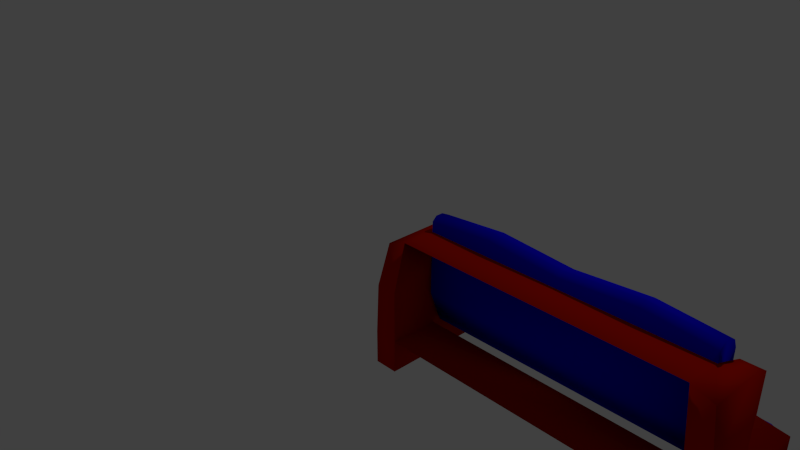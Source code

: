 # Source: kanapa.blend  (saved by Blender 2.75.0; exported with 4.5.12 LTS)
import bpy
from mathutils import Matrix  # noqa: F401  (used for matrix-valued properties, if any)

bpy.ops.wm.read_factory_settings(use_empty=True)
scene = bpy.context.scene
scene.name = 'Scene'

# ---- collections
col_collection_1 = bpy.data.collections.new('Collection 1'); scene.collection.children.link(col_collection_1)

# ---- materials (node trees are filled in below, after node groups)
mat_rama = bpy.data.materials.new('rama')
mat_rama.alpha_threshold = 0.0
mat_rama.use_transparent_shadow = False
mat_rama.diffuse_color = (0.5071, 0.007375, 0.0, 1.0)
mat_rama.roughness = 0.5
mat_poszycie = bpy.data.materials.new('poszycie')
mat_poszycie.alpha_threshold = 0.0
mat_poszycie.use_transparent_shadow = False
mat_poszycie.diffuse_color = (0.003321, 0.0, 0.8, 1.0)
mat_poszycie.roughness = 0.5

# ---- material node trees

# ---- world
world_world = bpy.data.worlds.new('World'); scene.world = world_world
world_world.color = (0.05088, 0.05088, 0.05088)
world_world.use_sun_shadow = False
world_world.sun_shadow_jitter_overblur = 0.0
world_world.cycles.sampling_method = 'MANUAL'
world_world.cycles.sample_map_resolution = 256

# ---- cameras
cam_camera = bpy.data.cameras.new('Camera')
cam_camera.clip_end = 100.0
cam_camera.lens = 35.0
cam_camera.sensor_width = 32.0
cam_camera.sensor_height = 18.0
cam_camera.ortho_scale = 7.314
cam_camera.dof.focus_distance = 0.0
cam_camera.dof.aperture_fstop = 128.0

# ---- lights
light_lamp = bpy.data.lights.new('Lamp', 'POINT')
light_lamp.transmission_factor = 0.0
light_lamp.cutoff_distance = 30.0
light_lamp.energy = 100.0
light_lamp.shadow_buffer_clip_start = 1.001
light_lamp.shadow_soft_size = 0.1
light_lamp.shadow_maximum_resolution = 0.006
light_lamp.use_absolute_resolution = True
light_lamp.cycles.use_multiple_importance_sampling = False

# ---- meshes
me_cube_002 = bpy.data.meshes.new('Cube.002')
me_cube_002.from_pydata([(-3.323, -2.282, -0.4602), (-3.509, 10.34, -0.2497), (-3.333, -1.025, -0.9765), (-3.501, 10.39, -0.8538), (-3.38, 1.7, -0.2289), (-3.459, 7.148, -0.2086), (-3.427, 4.523, -0.34), (-3.451, 5.832, -0.3187), (-3.414, 3.2, -0.2628), (-3.491, 9.029, -0.163), (-3.346, -0.7613, -0.2938), (-3.523, 10.94, -0.4479), (-3.514, 11.07, -0.7352), (3.215, -2.333, -0.4253), (3.521, 10.38, -0.2453), (3.242, -0.9798, -0.9476), (3.514, 10.39, -0.8495), (3.32, 1.765, -0.2059), (3.449, 7.192, -0.1974), (3.377, 4.579, -0.323), (3.404, 5.887, -0.3044), (3.343, 3.268, -0.2428), (3.491, 9.071, -0.1558), (3.254, -0.8145, -0.2597), (3.524, 10.97, -0.4446), (3.529, 11.08, -0.7323), (-3.338, -5.643, 1.399), (-3.338, -3.998, -0.4024), (-3.338, -7.703, 1.173), (-3.335, -1.955, 0.08417), (-3.335, -4.234, 0.9956), (-3.342, -3.461, 0.4149), (-3.347, -3.856, 0.5987), (-3.347, -2.651, 0.2708), (-3.338, -4.797, 1.26), (-3.338, -1.668, -0.1475), (-3.346, -6.69, 1.396), (-3.34, -7.462, 1.314), (3.304, -5.597, 1.411), (3.304, -3.952, -0.3898), (3.304, -7.657, 1.185), (3.308, -1.909, 0.0967), (3.308, -4.188, 1.008), (3.3, -3.415, 0.4274), (3.296, -3.81, 0.6112), (3.296, -2.605, 0.2834), (3.304, -4.751, 1.272), (3.304, -1.622, -0.135), (3.296, -6.644, 1.409), (3.302, -7.416, 1.326), (3.295, -10.92, 0.6031), (3.295, -2.766, 1.072), (3.47, -4.427, -2.375), (3.47, 9.13, -0.862), (3.78, -10.44, 0.443), (3.78, -2.766, 1.072), (4.044, -4.414, -2.38), (3.981, 9.13, -0.862), (3.47, -6.147, -1.663), (3.47, 7.41, -0.1499), (4.044, -6.161, -1.657), (3.981, 7.41, -0.1499), (3.47, -8.793, -0.5674), (3.78, -0.7279, 0.2276), (3.295, -0.7279, 0.2276), (3.981, -8.793, -0.5674), (3.295, -7.016, 0.9706), (3.47, 0.5362, -1.821), (3.981, 0.5362, -1.821), (3.78, -5.068, 1.042), (3.981, -1.184, -1.109), (3.47, -1.184, -1.109), (3.47, -3.829, -0.0136), (3.981, -3.829, -0.0136), (-3.773, -10.44, 0.443), (-3.773, -2.766, 1.072), (-4.037, -4.414, -2.38), (-3.974, 9.13, -0.862), (-3.287, -10.92, 0.6031), (-3.287, -2.766, 1.072), (-3.462, -4.427, -2.375), (-3.462, 9.13, -0.862), (-4.037, -6.161, -1.657), (-3.974, 7.41, -0.1499), (-3.462, -6.147, -1.663), (-3.462, 7.41, -0.1499), (-3.974, -8.793, -0.5674), (-3.287, -0.7279, 0.2276), (-3.773, -0.7279, 0.2276), (-3.462, -8.793, -0.5674), (-3.773, -5.068, 1.042), (-3.974, 0.5362, -1.821), (-3.462, 0.5362, -1.821), (-3.287, -7.016, 0.9706), (-3.462, -1.184, -1.109), (-3.974, -1.184, -1.109), (-3.974, -3.829, -0.0136), (-3.462, -3.829, -0.0136), (0.02216, 5.86, -0.3112), (0.02672, 4.547, -0.3318), (0.02216, 3.224, -0.2537), (0.035, 1.717, -0.219), (0.03122, 10.38, -0.245), (0.03122, 9.065, -0.1575), (0.035, 7.177, -0.202), (0.03122, 10.41, -0.8492), (0.02923, 11.1, -0.7309), (0.03148, -0.8151, -0.2796), (0.02272, 10.98, -0.4435), (-0.02587, -3.833, 0.605), (-0.0213, -3.438, 0.4211), (-0.02587, -2.628, 0.2771), (-0.01303, -1.932, 0.09044), (-0.0168, -5.62, 1.405), (-0.0168, -4.774, 1.266), (-0.01303, -4.211, 1.002), (-0.0168, -7.68, 1.179), (-0.01879, -7.439, 1.32), (-0.0168, -1.645, -0.1412), (-0.02531, -6.667, 1.403), (-1.695, 4.993, -0.2844), (-1.687, 2.163, -0.1717), (-1.691, 9.511, -0.1102), (-1.687, 7.624, -0.1546), (-1.693, 11.55, -0.6835), (-1.7, 6.306, -0.2638), (-1.7, 3.67, -0.2063), (-1.691, 10.83, -0.1976), (-1.691, 10.86, -0.8018), (-1.691, -0.6937, -0.2621), (-1.699, 11.43, -0.3961), (1.784, 6.329, -0.2564), (1.784, 3.693, -0.1989), (1.793, 10.85, -0.1902), (1.793, 10.88, -0.7943), (1.794, -0.7339, -0.2519), (1.785, 11.45, -0.3887), (1.789, 5.016, -0.277), (1.797, 2.186, -0.1642), (1.793, 9.534, -0.1027), (1.797, 7.646, -0.1472), (1.791, 11.57, -0.6761), (1.744, -3.95, 0.6613), (1.744, -2.651, 0.2943), (1.753, -5.898, 1.528), (1.753, -7.958, 1.302), (1.753, -1.56, -0.1686), (1.745, -6.968, 1.535), (1.749, -3.508, 0.4582), (1.757, -1.901, 0.08533), (1.753, -5.004, 1.369), (1.757, -4.374, 1.077), (1.751, -7.74, 1.453), (-1.792, -3.53, 0.4516), (-1.783, -1.923, 0.07875), (-1.787, -5.026, 1.362), (-1.783, -4.396, 1.071), (-1.789, -7.763, 1.446), (-1.796, -3.972, 0.6547), (-1.796, -2.673, 0.2878), (-1.787, -5.92, 1.521), (-1.787, -7.98, 1.295), (-1.787, -1.582, -0.1752), (-1.796, -6.99, 1.528)], [], [(0, 10, 4, 8, 6, 7, 5, 9, 1, 11, 12, 3, 2), (13, 15, 16, 25, 24, 14, 22, 18, 20, 19, 21, 17, 23), (137, 19, 20, 131), (2, 0, 13, 15), (138, 17, 21, 132), (139, 22, 14, 133), (140, 18, 22, 139), (141, 25, 16, 134), (0, 13, 23, 135, 107, 129, 10), (3, 128, 105, 134, 16, 15, 2), (133, 14, 24, 136), (135, 23, 17, 138), (136, 24, 25, 141), (132, 21, 19, 137), (131, 20, 18, 140), (0, 27, 28, 37, 36, 26, 34, 30, 32, 31, 33, 29, 35), (13, 47, 41, 45, 43, 44, 42, 46, 38, 48, 49, 40, 39), (148, 142, 44, 43), (27, 39, 13, 0), (149, 143, 45, 41), (150, 144, 38, 46), (151, 150, 46, 42), (152, 145, 40, 49), (0, 35, 162, 118, 146, 47, 13), (28, 27, 39, 40, 145, 116, 161), (144, 147, 48, 38), (146, 149, 41, 47), (147, 152, 49, 48), (143, 148, 43, 45), (142, 151, 42, 44), (13, 39, 15), (39, 27, 2, 15), (27, 0, 2), (71, 59, 53, 67), (67, 53, 57, 68), (73, 63, 55, 69), (69, 55, 51, 66), (62, 65, 54, 50), (63, 64, 51, 55), (57, 53, 59, 61), (52, 56, 60, 58), (68, 57, 61, 70), (72, 64, 59, 71), (66, 51, 64, 72), (61, 59, 64, 63), (58, 60, 65, 62), (70, 61, 63, 73), (60, 70, 73, 65), (50, 66, 72, 62), (62, 72, 71, 58), (56, 68, 70, 60), (54, 69, 66, 50), (65, 73, 69, 54), (52, 67, 68, 56), (58, 71, 67, 52), (95, 83, 77, 91), (91, 77, 81, 92), (97, 87, 79, 93), (93, 79, 75, 90), (86, 89, 78, 74), (87, 88, 75, 79), (81, 77, 83, 85), (76, 80, 84, 82), (92, 81, 85, 94), (96, 88, 83, 95), (90, 75, 88, 96), (85, 83, 88, 87), (82, 84, 89, 86), (94, 85, 87, 97), (84, 94, 97, 89), (74, 90, 96, 86), (86, 96, 95, 82), (80, 92, 94, 84), (78, 93, 90, 74), (89, 97, 93, 78), (76, 91, 92, 80), (82, 95, 91, 76), (93, 78, 50, 66), (84, 58, 71, 94), (125, 98, 104, 123), (126, 100, 99, 120), (130, 108, 106, 124), (129, 107, 101, 121), (127, 102, 108, 130), (124, 106, 105, 128), (123, 104, 103, 122), (122, 103, 102, 127), (121, 101, 100, 126), (120, 99, 98, 125), (158, 156, 115, 109), (159, 153, 110, 111), (163, 157, 117, 119), (162, 154, 112, 118), (160, 163, 119, 113), (157, 161, 116, 117), (156, 155, 114, 115), (155, 160, 113, 114), (154, 159, 111, 112), (153, 158, 109, 110), (6, 120, 125, 7), (4, 121, 126, 8), (9, 122, 127, 1), (5, 123, 122, 9), (12, 124, 128, 3), (1, 127, 130, 11), (10, 129, 121, 4), (11, 130, 124, 12), (8, 126, 120, 6), (7, 125, 123, 5), (98, 131, 140, 104), (100, 132, 137, 99), (108, 136, 141, 106), (107, 135, 138, 101), (102, 133, 136, 108), (106, 141, 134, 105), (104, 140, 139, 103), (103, 139, 133, 102), (101, 138, 132, 100), (99, 137, 131, 98), (109, 115, 151, 142), (111, 110, 148, 143), (119, 117, 152, 147), (118, 112, 149, 146), (113, 119, 147, 144), (117, 116, 145, 152), (115, 114, 150, 151), (114, 113, 144, 150), (112, 111, 143, 149), (110, 109, 142, 148), (31, 32, 158, 153), (29, 33, 159, 154), (34, 26, 160, 155), (30, 34, 155, 156), (37, 28, 161, 157), (26, 36, 163, 160), (35, 29, 154, 162), (36, 37, 157, 163), (33, 31, 153, 159), (32, 30, 156, 158)])
me_cube_002.polygons.foreach_set('use_smooth', [True] * 139)
me_cube_002.polygons.foreach_set('material_index', [1, 1, 1, 1, 1, 1, 1, 1, 1, 1, 1, 1, 1, 1, 1, 1, 1, 1, 1, 1, 1, 1, 1, 1, 1, 1, 1, 1, 1, 1, 1, 1, 1, 0, 0, 0, 0, 0, 0, 0, 0, 0, 0, 0, 0, 0, 0, 0, 0, 0, 0, 0, 0, 0, 0, 0, 0, 0, 0, 0, 0, 0, 0, 0, 0, 0, 0, 0, 0, 0, 0, 0, 0, 0, 0, 0, 0, 0, 0, 1, 1, 1, 1, 1, 1, 1, 1, 1, 1, 1, 1, 1, 1, 1, 1, 1, 1, 1, 1, 1, 1, 1, 1, 1, 1, 1, 1, 1, 1, 1, 1, 1, 1, 1, 1, 1, 1, 1, 1, 1, 1, 1, 1, 1, 1, 1, 1, 1, 1, 1, 1, 1, 1, 1, 1, 1, 1, 1, 1])
_uv = me_cube_002.uv_layers.new(name='UVMap')
_uv.uv.foreach_set('vector', [0.3941, 0.6375, 0.4104, 0.6107, 0.4316, 0.6023, 0.4428, 0.6097, 0.4516, 0.6243, 0.4626, 0.6221, 0.4758, 0.6047, 0.4919, 0.599, 0.5004, 0.6152, 0.5004, 0.6497, 0.4944, 0.6988, 0.4861, 0.7183, 0.3917, 0.7269, 0.002148, 0.6976, 0.0004408, 0.6068, 0.09401, 0.6112, 0.1023, 0.6305, 0.1084, 0.6798, 0.1084, 0.7145, 0.1001, 0.7312, 0.08401, 0.7262, 0.07098, 0.7093, 0.06003, 0.7076, 0.05145, 0.7227, 0.04028, 0.7307, 0.0183, 0.7243, 0.2465, 0.5388, 0.2515, 0.5988, 0.2404, 0.5997, 0.2353, 0.5385, 0.736, 0.8387, 0.6468, 0.8365, 0.6457, 0.5904, 0.736, 0.5912, 0.836, 0.6529, 0.831, 0.5924, 0.8428, 0.5904, 0.8479, 0.6524, 0.3917, 0.3984, 0.401, 0.3347, 0.4174, 0.3336, 0.4077, 0.3984, 0.9409, 0.8185, 0.9462, 0.882, 0.9296, 0.883, 0.9241, 0.8177, 0.1739, 0.6716, 0.184, 0.6058, 0.2047, 0.6064, 0.1948, 0.6715, 0.6408, 0.5905, 0.6408, 0.8368, 0.6101, 0.839, 0.6073, 0.7841, 0.6106, 0.7176, 0.6058, 0.6529, 0.6099, 0.5904, 0.1097, 0.6049, 0.1041, 0.5376, 0.1101, 0.4739, 0.1045, 0.4084, 0.1111, 0.3448, 0.2047, 0.3554, 0.2047, 0.5993, 0.4077, 0.3984, 0.4174, 0.3336, 0.4531, 0.3335, 0.4432, 0.3988, 0.8085, 0.6517, 0.8074, 0.5943, 0.831, 0.5924, 0.836, 0.6529, 0.4432, 0.3988, 0.4531, 0.3335, 0.5042, 0.3334, 0.4943, 0.3986, 0.1161, 0.6709, 0.1251, 0.607, 0.1413, 0.6058, 0.1318, 0.6709, 0.1633, 0.8073, 0.1731, 0.8695, 0.1525, 0.8714, 0.1423, 0.808, 0.8617, 0.5904, 0.8743, 0.6017, 0.8743, 0.8742, 0.8697, 0.8981, 0.862, 0.9117, 0.8535, 0.9112, 0.8494, 0.8867, 0.8498, 0.8411, 0.8543, 0.7729, 0.8546, 0.7411, 0.8508, 0.7158, 0.8487, 0.6833, 0.8508, 0.6434, 0.8884, 0.9079, 0.8773, 0.8588, 0.8752, 0.8189, 0.8773, 0.7864, 0.8811, 0.7611, 0.8808, 0.7293, 0.8763, 0.6611, 0.8758, 0.6154, 0.88, 0.5909, 0.8885, 0.5904, 0.8962, 0.6039, 0.9008, 0.6278, 0.9008, 0.9004, 0.1926, 0.1856, 0.1925, 0.1504, 0.251, 0.1592, 0.2511, 0.1911, 0.2492, 0.6006, 0.2492, 0.8809, 0.2354, 0.8783, 0.2353, 0.6029, 0.1928, 0.2505, 0.1924, 0.2142, 0.2509, 0.2162, 0.2513, 0.2486, 0.1931, 0.02817, 0.1932, 0.0004408, 0.2516, 0.02073, 0.2516, 0.04504, 0.1932, 0.07864, 0.1931, 0.02817, 0.2516, 0.04504, 0.2516, 0.09073, 0.3116, 0.01541, 0.3115, 0.04167, 0.2525, 0.06163, 0.2526, 0.03701, 0.001068, 0.3439, 0.0006176, 0.2903, 0.05909, 0.2952, 0.1259, 0.2894, 0.1926, 0.2943, 0.2511, 0.2886, 0.2476, 0.3384, 0.5053, 0.0636, 0.5056, 0.3325, 0.2528, 0.3305, 0.2525, 0.06163, 0.3115, 0.04167, 0.3789, 0.06262, 0.4463, 0.04271, 0.9017, 0.7835, 0.9105, 0.7829, 0.9116, 0.8451, 0.9027, 0.8456, 0.1926, 0.2943, 0.1928, 0.2505, 0.2513, 0.2486, 0.2511, 0.2886, 0.3118, 0.0004408, 0.3116, 0.01541, 0.2526, 0.03701, 0.2528, 0.022, 0.1924, 0.2142, 0.1926, 0.1856, 0.2511, 0.1911, 0.2509, 0.2162, 0.1925, 0.1504, 0.1932, 0.07864, 0.2516, 0.09073, 0.251, 0.1592, 0.3917, 0.737, 0.4031, 0.7278, 0.4031, 0.8282, 0.6049, 0.5904, 0.6049, 0.8481, 0.5065, 0.8488, 0.5094, 0.5937, 0.4151, 0.8294, 0.404, 0.8165, 0.4151, 0.7278, 0.8726, 0.214, 0.7849, 0.3704, 0.7849, 0.2471, 0.8726, 0.09076, 0.9486, 0.09888, 0.946, 0.267, 0.926, 0.2667, 0.9285, 0.0986, 0.7334, 0.1852, 0.7037, 0.1466, 0.7037, 0.0004408, 0.7228, 0.003439, 0.4364, 0.7481, 0.4359, 0.7286, 0.4547, 0.7278, 0.4547, 0.7653, 0.9707, 0.2865, 0.9509, 0.2867, 0.9564, 0.1107, 0.9748, 0.08279, 0.931, 0.4658, 0.9501, 0.4661, 0.9479, 0.618, 0.9288, 0.6177, 0.926, 0.2667, 0.946, 0.267, 0.9441, 0.3952, 0.9241, 0.3949, 0.9748, 0.5998, 0.9526, 0.601, 0.951, 0.4756, 0.9732, 0.4763, 0.7334, 0.4982, 0.6457, 0.3417, 0.6457, 0.2184, 0.7334, 0.3748, 0.8726, 0.4036, 0.843, 0.4421, 0.7849, 0.3704, 0.8726, 0.214, 0.8791, 0.5747, 0.843, 0.5882, 0.843, 0.4421, 0.8726, 0.4036, 0.9241, 0.3949, 0.9441, 0.3952, 0.9501, 0.4661, 0.931, 0.4658, 0.9732, 0.4763, 0.951, 0.4756, 0.9509, 0.2867, 0.9707, 0.2865, 0.7334, 0.3748, 0.6457, 0.2184, 0.7037, 0.1466, 0.7334, 0.1852, 0.7841, 0.4643, 0.7334, 0.3748, 0.7334, 0.1852, 0.7841, 0.2755, 0.9176, 0.5153, 0.8791, 0.5747, 0.8726, 0.4036, 0.9232, 0.3133, 0.9232, 0.3133, 0.8726, 0.4036, 0.8726, 0.214, 0.9232, 0.1237, 0.784, 0.5895, 0.7334, 0.4982, 0.7334, 0.3748, 0.7841, 0.4643, 0.9564, 0.1107, 0.955, 0.0004408, 0.9739, 0.01461, 0.9748, 0.08279, 0.7841, 0.2755, 0.7334, 0.1852, 0.7228, 0.003439, 0.7776, 0.1012, 0.9501, 0.001771, 0.9486, 0.09888, 0.9285, 0.0986, 0.9276, 0.0004408, 0.9232, 0.1237, 0.8726, 0.214, 0.8726, 0.09076, 0.9232, 0.0004408, 0.5942, 0.2151, 0.5065, 0.3716, 0.5065, 0.2482, 0.5941, 0.09179, 0.2099, 0.8642, 0.2075, 0.696, 0.2275, 0.6957, 0.2299, 0.8639, 0.3402, 0.518, 0.3107, 0.4795, 0.3107, 0.3334, 0.3468, 0.3469, 0.435, 0.7278, 0.435, 0.7646, 0.4165, 0.7654, 0.416, 0.7461, 0.9757, 0.3148, 0.9955, 0.315, 0.9996, 0.5187, 0.9812, 0.4908, 0.2313, 0.4966, 0.2123, 0.4969, 0.21, 0.345, 0.229, 0.3448, 0.2275, 0.6957, 0.2075, 0.696, 0.2056, 0.5679, 0.2256, 0.5676, 0.9774, 0.0004408, 0.9996, 0.001698, 0.9979, 0.1251, 0.9757, 0.1258, 0.3402, 0.8309, 0.2525, 0.6745, 0.2525, 0.5512, 0.3402, 0.7076, 0.5942, 0.4048, 0.5645, 0.4433, 0.5065, 0.3716, 0.5942, 0.2151, 0.5836, 0.5865, 0.5645, 0.5895, 0.5645, 0.4433, 0.5942, 0.4048, 0.2256, 0.5676, 0.2056, 0.5679, 0.2123, 0.4969, 0.2313, 0.4966, 0.9757, 0.1258, 0.9979, 0.1251, 0.9955, 0.315, 0.9757, 0.3148, 0.3402, 0.7076, 0.2525, 0.5512, 0.3107, 0.4795, 0.3402, 0.518, 0.3908, 0.7979, 0.3402, 0.7076, 0.3402, 0.518, 0.3908, 0.6083, 0.6384, 0.4887, 0.5836, 0.5865, 0.5942, 0.4048, 0.6448, 0.3144, 0.6448, 0.3144, 0.5942, 0.4048, 0.5942, 0.2151, 0.6448, 0.1257, 0.3908, 0.9212, 0.3402, 0.8309, 0.3402, 0.7076, 0.3908, 0.7979, 0.9996, 0.5187, 0.9987, 0.5868, 0.9797, 0.601, 0.9812, 0.4908, 0.3908, 0.6083, 0.3402, 0.518, 0.3468, 0.3469, 0.3852, 0.4063, 0.2088, 0.9623, 0.2099, 0.8642, 0.2299, 0.8639, 0.2313, 0.961, 0.6448, 0.1257, 0.5942, 0.2151, 0.5941, 0.09179, 0.6448, 0.0004408, 0.8064, 0.8409, 0.7369, 0.8409, 0.7369, 0.5904, 0.8064, 0.5904, 0.0004408, 0.6059, 0.0004408, 0.3448, 0.1032, 0.3448, 0.1032, 0.6059, 0.1634, 0.6733, 0.173, 0.7394, 0.152, 0.7401, 0.1423, 0.674, 0.1159, 0.814, 0.1257, 0.7434, 0.1414, 0.7434, 0.1317, 0.814, 0.4443, 0.5296, 0.4526, 0.465, 0.5037, 0.4648, 0.4953, 0.5295, 0.809, 0.7882, 0.8072, 0.7203, 0.8306, 0.721, 0.836, 0.7895, 0.4088, 0.5292, 0.4171, 0.4646, 0.4526, 0.465, 0.4443, 0.5296, 0.1749, 0.8035, 0.1834, 0.7383, 0.2043, 0.7383, 0.1958, 0.8035, 0.941, 0.6867, 0.9461, 0.7528, 0.9293, 0.7521, 0.9242, 0.686, 0.3927, 0.5292, 0.4011, 0.4646, 0.4171, 0.4646, 0.4088, 0.5292, 0.836, 0.7895, 0.8306, 0.721, 0.8425, 0.7205, 0.8479, 0.789, 0.2465, 0.4093, 0.2516, 0.4743, 0.2404, 0.4739, 0.2353, 0.4089, 0.05903, 0.1513, 0.05967, 0.07949, 0.1264, 0.09154, 0.1258, 0.1601, 0.05891, 0.215, 0.05914, 0.1865, 0.1259, 0.1919, 0.1257, 0.217, 0.4465, 0.001476, 0.4463, 0.01644, 0.379, 0.038, 0.3792, 0.02299, 0.05909, 0.2952, 0.05933, 0.2513, 0.1261, 0.2494, 0.1259, 0.2894, 0.9017, 0.6478, 0.9104, 0.6471, 0.9116, 0.7178, 0.9027, 0.7182, 0.4463, 0.01644, 0.4463, 0.04271, 0.3789, 0.06262, 0.379, 0.038, 0.05967, 0.07949, 0.05963, 0.02902, 0.1263, 0.04585, 0.1264, 0.09154, 0.05963, 0.02902, 0.05967, 0.001288, 0.1264, 0.02154, 0.1263, 0.04585, 0.05933, 0.2513, 0.05891, 0.215, 0.1257, 0.217, 0.1261, 0.2494, 0.05914, 0.1865, 0.05903, 0.1513, 0.1258, 0.1601, 0.1259, 0.1919, 0.2516, 0.3459, 0.2465, 0.4093, 0.2353, 0.4089, 0.2404, 0.3448, 0.8306, 0.8547, 0.836, 0.7895, 0.8479, 0.789, 0.8424, 0.8551, 0.4018, 0.5968, 0.3927, 0.5292, 0.4088, 0.5292, 0.4177, 0.5975, 0.9462, 0.6207, 0.941, 0.6867, 0.9242, 0.686, 0.9294, 0.6189, 0.1837, 0.8725, 0.1749, 0.8035, 0.1958, 0.8035, 0.2047, 0.8721, 0.4177, 0.5975, 0.4088, 0.5292, 0.4443, 0.5296, 0.4531, 0.5981, 0.8077, 0.8525, 0.809, 0.7882, 0.836, 0.7895, 0.8306, 0.8547, 0.4531, 0.5981, 0.4443, 0.5296, 0.4953, 0.5295, 0.5042, 0.5979, 0.1259, 0.8845, 0.1159, 0.814, 0.1317, 0.814, 0.1414, 0.8852, 0.1731, 0.6059, 0.1634, 0.6733, 0.1423, 0.674, 0.1519, 0.6058, 0.173, 0.7394, 0.1633, 0.8073, 0.1423, 0.808, 0.152, 0.7401, 0.1257, 0.7434, 0.1161, 0.6709, 0.1318, 0.6709, 0.1414, 0.7434, 0.4526, 0.465, 0.4432, 0.3988, 0.4943, 0.3986, 0.5037, 0.4648, 0.8072, 0.7203, 0.8085, 0.6517, 0.836, 0.6529, 0.8306, 0.721, 0.4171, 0.4646, 0.4077, 0.3984, 0.4432, 0.3988, 0.4526, 0.465, 0.1834, 0.7383, 0.1739, 0.6716, 0.1948, 0.6715, 0.2043, 0.7383, 0.9461, 0.7528, 0.9409, 0.8185, 0.9241, 0.8177, 0.9293, 0.7521, 0.4011, 0.4646, 0.3917, 0.3984, 0.4077, 0.3984, 0.4171, 0.4646, 0.8306, 0.721, 0.836, 0.6529, 0.8479, 0.6524, 0.8425, 0.7205, 0.2516, 0.4743, 0.2465, 0.5388, 0.2353, 0.5385, 0.2404, 0.4739, 0.1258, 0.1601, 0.1264, 0.09154, 0.1932, 0.07864, 0.1925, 0.1504, 0.1257, 0.217, 0.1259, 0.1919, 0.1926, 0.1856, 0.1924, 0.2142, 0.3792, 0.02299, 0.379, 0.038, 0.3116, 0.01541, 0.3118, 0.0004408, 0.1259, 0.2894, 0.1261, 0.2494, 0.1928, 0.2505, 0.1926, 0.2943, 0.9027, 0.7182, 0.9116, 0.7178, 0.9105, 0.7829, 0.9017, 0.7835, 0.379, 0.038, 0.3789, 0.06262, 0.3115, 0.04167, 0.3116, 0.01541, 0.1264, 0.09154, 0.1263, 0.04585, 0.1931, 0.02817, 0.1932, 0.07864, 0.1263, 0.04585, 0.1264, 0.02154, 0.1932, 0.0004408, 0.1931, 0.02817, 0.1261, 0.2494, 0.1257, 0.217, 0.1924, 0.2142, 0.1928, 0.2505, 0.1259, 0.1919, 0.1258, 0.1601, 0.1925, 0.1504, 0.1926, 0.1856, 0.0006465, 0.1927, 0.0005487, 0.1609, 0.05903, 0.1513, 0.05914, 0.1865, 0.0008335, 0.2502, 0.0004408, 0.2178, 0.05891, 0.215, 0.05933, 0.2513, 0.001103, 0.04666, 0.001145, 0.02235, 0.05967, 0.001288, 0.05963, 0.02902, 0.001145, 0.09235, 0.001103, 0.04666, 0.05963, 0.02902, 0.05967, 0.07949, 0.5054, 0.03899, 0.5053, 0.0636, 0.4463, 0.04271, 0.4463, 0.01644, 0.9027, 0.5909, 0.9116, 0.5904, 0.9104, 0.6471, 0.9017, 0.6478, 0.0006176, 0.2903, 0.0008335, 0.2502, 0.05933, 0.2513, 0.05909, 0.2952, 0.5056, 0.02397, 0.5054, 0.03899, 0.4463, 0.01644, 0.4465, 0.001476, 0.0004408, 0.2178, 0.0006465, 0.1927, 0.05914, 0.1865, 0.05891, 0.215, 0.0005487, 0.1609, 0.001145, 0.09235, 0.05967, 0.07949, 0.05903, 0.1513])
me_cube_002.materials.append(mat_rama)
me_cube_002.materials.append(mat_poszycie)
me_cube_002.use_remesh_preserve_volume = False
me_cube_002.use_remesh_preserve_attributes = False
me_cube_002.use_mirror_vertex_groups = False
me_cube_002.update()

# ---- objects
ob_cube_001 = bpy.data.objects.new('Cube.001', me_cube_002)
ob_lamp = bpy.data.objects.new('Lamp', light_lamp)
ob_camera = bpy.data.objects.new('Camera', cam_camera)

# ---- transforms, parenting, visibility, modifiers, constraints
ob_cube_001.location = (3.304, -0.06302, 0.3308)
ob_cube_001.rotation_euler = (-0.4789, -0.0, 0.0)
ob_cube_001.scale = (0.4978, 0.107, 0.4978)
ob_cube_001.lineart.crease_threshold = 0.0
ob_lamp.location = (4.076, 1.005, 5.904)
ob_lamp.rotation_euler = (0.6503, 0.05522, 1.866)
ob_lamp.lock_rotations_4d = False
ob_lamp.empty_display_type = 'ARROWS'
ob_lamp.color = (0.0, 0.0, 0.0, 0.0)
ob_lamp.lineart.crease_threshold = 0.0
ob_camera.location = (7.481, -6.508, 5.344)
ob_camera.rotation_euler = (1.109, 0.0, 0.8149)
ob_camera.lock_rotations_4d = False
ob_camera.empty_display_type = 'ARROWS'
ob_camera.color = (0.0, 0.0, 0.0, 0.0)
ob_camera.display_type = 'WIRE'
ob_camera.lineart.crease_threshold = 0.0

# ---- collection membership
col_collection_1.objects.link(ob_cube_001)
col_collection_1.objects.link(ob_lamp)
col_collection_1.objects.link(ob_camera)

# ---- scene / render settings (as saved in the file)
scene.camera = ob_camera
scene.frame_start = 1; scene.frame_end = 250; scene.frame_set(1)
scene.render.engine = 'BLENDER_EEVEE_NEXT'
scene.render.resolution_percentage = 50
scene.render.dither_intensity = 0.0
scene.cycles.use_denoising = False
scene.cycles.samples = 10
scene.cycles.sampling_pattern = 'TABULATED_SOBOL'
scene.cycles.light_sampling_threshold = 0.0
scene.cycles.use_adaptive_sampling = False
scene.cycles.use_light_tree = False
scene.cycles.blur_glossy = 0.0
scene.cycles.pixel_filter_type = 'GAUSSIAN'
scene.cycles.sample_clamp_indirect = 0.0
scene.view_settings.view_transform = 'Standard'
bpy.context.view_layer.update()
